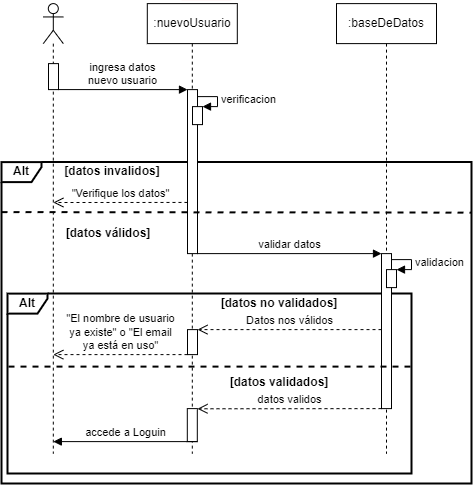

The diagram above was exported from draw.io. Its source (the exported page's mxGraphModel, read from the mxfile embedded in the PNG):
<mxGraphModel dx="1164" dy="784" grid="0" gridSize="10" guides="1" tooltips="1" connect="1" arrows="1" fold="1" page="1" pageScale="1" pageWidth="850" pageHeight="1100" math="0" shadow="0">
  <root>
    <mxCell id="0" />
    <mxCell id="1" parent="0" />
    <mxCell id="_jjeNyjwZIfp21Px7csZ-24" value="&lt;b&gt;Alt&lt;/b&gt;" style="shape=umlFrame;whiteSpace=wrap;html=1;width=40;height=20;strokeWidth=2;" parent="1" vertex="1">
      <mxGeometry x="80" y="241.61" width="470" height="321.5" as="geometry" />
    </mxCell>
    <mxCell id="_jjeNyjwZIfp21Px7csZ-25" value="&lt;b&gt;Alt&lt;/b&gt;" style="shape=umlFrame;whiteSpace=wrap;html=1;strokeWidth=2;width=40;height=20;" parent="1" vertex="1">
      <mxGeometry x="86" y="373.11" width="404" height="180" as="geometry" />
    </mxCell>
    <mxCell id="Z25N8PWsjGCyJ9hxSdu--31" value="" style="shape=umlLifeline;participant=umlActor;perimeter=lifelinePerimeter;whiteSpace=wrap;html=1;container=1;collapsible=0;recursiveResize=0;verticalAlign=top;spacingTop=36;outlineConnect=0;" parent="1" vertex="1">
      <mxGeometry x="121.81" y="83.11" width="20" height="450" as="geometry" />
    </mxCell>
    <mxCell id="Z25N8PWsjGCyJ9hxSdu--32" value=":nuevoUsuario" style="shape=umlLifeline;perimeter=lifelinePerimeter;whiteSpace=wrap;html=1;container=1;collapsible=0;recursiveResize=0;outlineConnect=0;" parent="1" vertex="1">
      <mxGeometry x="225.81" y="83.11" width="90" height="450" as="geometry" />
    </mxCell>
    <mxCell id="Z25N8PWsjGCyJ9hxSdu--33" value=":baseDeDatos" style="shape=umlLifeline;perimeter=lifelinePerimeter;whiteSpace=wrap;html=1;container=1;collapsible=0;recursiveResize=0;outlineConnect=0;" parent="1" vertex="1">
      <mxGeometry x="415" y="83.11" width="100" height="450" as="geometry" />
    </mxCell>
    <mxCell id="Z25N8PWsjGCyJ9hxSdu--41" value="" style="html=1;points=[];perimeter=orthogonalPerimeter;" parent="1" vertex="1">
      <mxGeometry x="127" y="143.11" width="10" height="26" as="geometry" />
    </mxCell>
    <mxCell id="Z25N8PWsjGCyJ9hxSdu--42" value="ingresa datos&lt;br&gt;nuevo usuario" style="html=1;verticalAlign=bottom;endArrow=block;exitX=1.018;exitY=0.999;exitDx=0;exitDy=0;exitPerimeter=0;" parent="1" edge="1">
      <mxGeometry width="80" relative="1" as="geometry">
        <mxPoint x="137.17999999999995" y="169.08399999999995" as="sourcePoint" />
        <mxPoint x="266" y="169.11" as="targetPoint" />
      </mxGeometry>
    </mxCell>
    <mxCell id="Z25N8PWsjGCyJ9hxSdu--43" value="" style="html=1;points=[];perimeter=orthogonalPerimeter;" parent="1" vertex="1">
      <mxGeometry x="266" y="169.11" width="10" height="164" as="geometry" />
    </mxCell>
    <mxCell id="5p-QTpS9llC4eyspjvYD-1" value="" style="endArrow=none;html=1;jumpSize=6;strokeColor=#FFF7F8;" parent="1" edge="1">
      <mxGeometry width="50" height="50" relative="1" as="geometry">
        <mxPoint x="260" y="80" as="sourcePoint" />
        <mxPoint x="310" y="80" as="targetPoint" />
      </mxGeometry>
    </mxCell>
    <mxCell id="_jjeNyjwZIfp21Px7csZ-5" value="" style="html=1;points=[];perimeter=orthogonalPerimeter;" parent="1" vertex="1">
      <mxGeometry x="271" y="186.11" width="10" height="18" as="geometry" />
    </mxCell>
    <mxCell id="_jjeNyjwZIfp21Px7csZ-6" value="verificacion" style="edgeStyle=orthogonalEdgeStyle;html=1;align=left;spacingLeft=2;endArrow=block;rounded=0;entryX=1;entryY=0;" parent="1" target="_jjeNyjwZIfp21Px7csZ-5" edge="1">
      <mxGeometry relative="1" as="geometry">
        <mxPoint x="276" y="176.11" as="sourcePoint" />
        <Array as="points">
          <mxPoint x="276" y="176.11" />
          <mxPoint x="296" y="176.11" />
          <mxPoint x="296" y="186.11" />
        </Array>
      </mxGeometry>
    </mxCell>
    <mxCell id="_jjeNyjwZIfp21Px7csZ-7" value="validar datos" style="html=1;verticalAlign=bottom;endArrow=block;" parent="1" edge="1">
      <mxGeometry width="80" relative="1" as="geometry">
        <mxPoint x="276" y="333.11" as="sourcePoint" />
        <mxPoint x="460" y="333.11" as="targetPoint" />
      </mxGeometry>
    </mxCell>
    <mxCell id="_jjeNyjwZIfp21Px7csZ-8" value="" style="html=1;points=[];perimeter=orthogonalPerimeter;" parent="1" vertex="1">
      <mxGeometry x="460" y="333.11" width="10" height="155" as="geometry" />
    </mxCell>
    <mxCell id="_jjeNyjwZIfp21Px7csZ-9" value="[datos válidos]" style="text;html=1;strokeColor=none;fillColor=none;align=center;verticalAlign=middle;whiteSpace=wrap;rounded=0;fontStyle=1" parent="1" vertex="1">
      <mxGeometry x="141.81" y="303.11" width="90" height="20" as="geometry" />
    </mxCell>
    <mxCell id="_jjeNyjwZIfp21Px7csZ-10" value="[datos invalidos]" style="text;html=1;strokeColor=none;fillColor=none;align=center;verticalAlign=middle;whiteSpace=wrap;rounded=0;fontStyle=1" parent="1" vertex="1">
      <mxGeometry x="141.81" y="241.11" width="98.19" height="20" as="geometry" />
    </mxCell>
    <mxCell id="_jjeNyjwZIfp21Px7csZ-14" value="" style="html=1;points=[];perimeter=orthogonalPerimeter;" parent="1" vertex="1">
      <mxGeometry x="465" y="349.11" width="10" height="18" as="geometry" />
    </mxCell>
    <mxCell id="_jjeNyjwZIfp21Px7csZ-15" value="validacion" style="edgeStyle=orthogonalEdgeStyle;html=1;align=left;spacingLeft=2;endArrow=block;rounded=0;entryX=1;entryY=0;" parent="1" target="_jjeNyjwZIfp21Px7csZ-14" edge="1">
      <mxGeometry relative="1" as="geometry">
        <mxPoint x="470" y="339.11" as="sourcePoint" />
        <Array as="points">
          <mxPoint x="470" y="339.11" />
          <mxPoint x="490" y="339.11" />
          <mxPoint x="490" y="349.11" />
        </Array>
      </mxGeometry>
    </mxCell>
    <mxCell id="_jjeNyjwZIfp21Px7csZ-17" value="" style="endArrow=none;dashed=1;html=1;strokeWidth=2;" parent="1" edge="1">
      <mxGeometry width="50" height="50" relative="1" as="geometry">
        <mxPoint x="80" y="291.61" as="sourcePoint" />
        <mxPoint x="550" y="292.11" as="targetPoint" />
      </mxGeometry>
    </mxCell>
    <mxCell id="_jjeNyjwZIfp21Px7csZ-18" value="[datos no validados]" style="text;html=1;strokeColor=none;fillColor=none;align=center;verticalAlign=middle;whiteSpace=wrap;rounded=0;fontStyle=1" parent="1" vertex="1">
      <mxGeometry x="295.81" y="373.11" width="124.19" height="20" as="geometry" />
    </mxCell>
    <mxCell id="_jjeNyjwZIfp21Px7csZ-19" value="[datos validados]" style="text;html=1;strokeColor=none;fillColor=none;align=center;verticalAlign=middle;whiteSpace=wrap;rounded=0;fontStyle=1" parent="1" vertex="1">
      <mxGeometry x="295.81" y="452.11" width="124.19" height="20" as="geometry" />
    </mxCell>
    <mxCell id="_jjeNyjwZIfp21Px7csZ-20" value="Datos nos válidos" style="html=1;verticalAlign=bottom;endArrow=open;dashed=1;endSize=8;" parent="1" target="_jjeNyjwZIfp21Px7csZ-21" edge="1">
      <mxGeometry relative="1" as="geometry">
        <mxPoint x="460" y="409.11" as="sourcePoint" />
        <mxPoint x="280" y="409.11" as="targetPoint" />
      </mxGeometry>
    </mxCell>
    <mxCell id="_jjeNyjwZIfp21Px7csZ-21" value="" style="html=1;points=[];perimeter=orthogonalPerimeter;" parent="1" vertex="1">
      <mxGeometry x="266" y="409.11" width="10" height="25" as="geometry" />
    </mxCell>
    <mxCell id="_jjeNyjwZIfp21Px7csZ-22" value="" style="html=1;points=[];perimeter=orthogonalPerimeter;" parent="1" vertex="1">
      <mxGeometry x="265.81" y="488.11" width="10" height="33" as="geometry" />
    </mxCell>
    <mxCell id="_jjeNyjwZIfp21Px7csZ-23" value="datos validos" style="html=1;verticalAlign=bottom;endArrow=open;dashed=1;endSize=8;" parent="1" edge="1">
      <mxGeometry relative="1" as="geometry">
        <mxPoint x="460" y="488.11" as="sourcePoint" />
        <mxPoint x="276" y="488.2799999999999" as="targetPoint" />
      </mxGeometry>
    </mxCell>
    <mxCell id="_jjeNyjwZIfp21Px7csZ-27" value="" style="endArrow=none;dashed=1;html=1;strokeWidth=2;" parent="1" edge="1">
      <mxGeometry width="50" height="50" relative="1" as="geometry">
        <mxPoint x="87.00000000000009" y="446.11" as="sourcePoint" />
        <mxPoint x="490" y="446.11" as="targetPoint" />
      </mxGeometry>
    </mxCell>
    <mxCell id="_jjeNyjwZIfp21Px7csZ-30" value="accede a Loguin" style="html=1;verticalAlign=bottom;endArrow=block;strokeWidth=1;" parent="1" edge="1">
      <mxGeometry width="80" relative="1" as="geometry">
        <mxPoint x="275.81" y="521.11" as="sourcePoint" />
        <mxPoint x="131.83380952380946" y="521.11" as="targetPoint" />
      </mxGeometry>
    </mxCell>
    <mxCell id="K1HFqA_pLoJDGYHVz4z2-1" value="&quot;Verifique los datos&quot;" style="html=1;verticalAlign=bottom;endArrow=open;dashed=1;endSize=8;entryX=0.504;entryY=0.442;entryDx=0;entryDy=0;entryPerimeter=0;exitX=-0.002;exitY=0.688;exitDx=0;exitDy=0;exitPerimeter=0;" parent="1" source="Z25N8PWsjGCyJ9hxSdu--43" target="Z25N8PWsjGCyJ9hxSdu--31" edge="1">
      <mxGeometry relative="1" as="geometry">
        <mxPoint x="270" y="268.11" as="sourcePoint" />
        <mxPoint x="291" y="268.11" as="targetPoint" />
      </mxGeometry>
    </mxCell>
    <mxCell id="K1HFqA_pLoJDGYHVz4z2-2" value="&quot;El nombre de usuario&lt;br&gt;ya existe&quot; o &quot;El email&lt;br&gt;ya está en uso&quot;" style="html=1;verticalAlign=bottom;endArrow=open;dashed=1;endSize=8;" parent="1" edge="1">
      <mxGeometry relative="1" as="geometry">
        <mxPoint x="266" y="434.11" as="sourcePoint" />
        <mxPoint x="131.83380952380958" y="434.11" as="targetPoint" />
      </mxGeometry>
    </mxCell>
  </root>
</mxGraphModel>